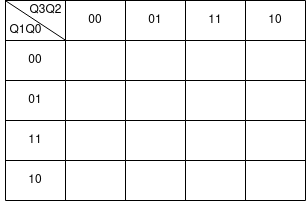

The diagram above was exported from draw.io. Its source (the exported page's mxGraphModel, read from the mxfile embedded in the PNG):
<mxGraphModel dx="723" dy="403" grid="1" gridSize="10" guides="1" tooltips="1" connect="1" arrows="1" fold="1" page="1" pageScale="1" pageWidth="827" pageHeight="1169" math="0" shadow="0">
  <root>
    <mxCell id="0" />
    <mxCell id="1" parent="0" />
    <mxCell id="VpzBe1MpziRyCnA56lvc-14" value="" style="shape=table;html=1;whiteSpace=wrap;startSize=0;container=1;collapsible=0;childLayout=tableLayout;" vertex="1" parent="1">
      <mxGeometry x="320" y="220" width="300" height="200" as="geometry" />
    </mxCell>
    <mxCell id="VpzBe1MpziRyCnA56lvc-15" value="" style="shape=tableRow;horizontal=0;startSize=0;swimlaneHead=0;swimlaneBody=0;top=0;left=0;bottom=0;right=0;collapsible=0;dropTarget=0;fillColor=none;points=[[0,0.5],[1,0.5]];portConstraint=eastwest;" vertex="1" parent="VpzBe1MpziRyCnA56lvc-14">
      <mxGeometry width="300" height="40" as="geometry" />
    </mxCell>
    <mxCell id="VpzBe1MpziRyCnA56lvc-16" value="&lt;div&gt;&lt;br&gt;&lt;/div&gt;&lt;div&gt;&lt;br&gt;&lt;/div&gt;&lt;div&gt;&lt;br&gt;&lt;/div&gt;&lt;div&gt;&lt;br&gt;&lt;/div&gt;&lt;div&gt;&lt;br&gt;&lt;/div&gt;&lt;div&gt;&lt;br&gt;&lt;/div&gt;" style="shape=partialRectangle;html=1;whiteSpace=wrap;connectable=0;fillColor=none;top=0;left=0;bottom=0;right=0;overflow=hidden;" vertex="1" parent="VpzBe1MpziRyCnA56lvc-15">
      <mxGeometry width="60" height="40" as="geometry">
        <mxRectangle width="60" height="40" as="alternateBounds" />
      </mxGeometry>
    </mxCell>
    <mxCell id="VpzBe1MpziRyCnA56lvc-17" value="&lt;div&gt;00&lt;/div&gt;" style="shape=partialRectangle;html=1;whiteSpace=wrap;connectable=0;fillColor=none;top=0;left=0;bottom=0;right=0;overflow=hidden;" vertex="1" parent="VpzBe1MpziRyCnA56lvc-15">
      <mxGeometry x="60" width="60" height="40" as="geometry">
        <mxRectangle width="60" height="40" as="alternateBounds" />
      </mxGeometry>
    </mxCell>
    <mxCell id="VpzBe1MpziRyCnA56lvc-27" value="01" style="shape=partialRectangle;html=1;whiteSpace=wrap;connectable=0;fillColor=none;top=0;left=0;bottom=0;right=0;overflow=hidden;" vertex="1" parent="VpzBe1MpziRyCnA56lvc-15">
      <mxGeometry x="120" width="60" height="40" as="geometry">
        <mxRectangle width="60" height="40" as="alternateBounds" />
      </mxGeometry>
    </mxCell>
    <mxCell id="VpzBe1MpziRyCnA56lvc-30" value="11" style="shape=partialRectangle;html=1;whiteSpace=wrap;connectable=0;fillColor=none;top=0;left=0;bottom=0;right=0;overflow=hidden;" vertex="1" parent="VpzBe1MpziRyCnA56lvc-15">
      <mxGeometry x="180" width="60" height="40" as="geometry">
        <mxRectangle width="60" height="40" as="alternateBounds" />
      </mxGeometry>
    </mxCell>
    <mxCell id="VpzBe1MpziRyCnA56lvc-18" value="10" style="shape=partialRectangle;html=1;whiteSpace=wrap;connectable=0;fillColor=none;top=0;left=0;bottom=0;right=0;overflow=hidden;" vertex="1" parent="VpzBe1MpziRyCnA56lvc-15">
      <mxGeometry x="240" width="60" height="40" as="geometry">
        <mxRectangle width="60" height="40" as="alternateBounds" />
      </mxGeometry>
    </mxCell>
    <mxCell id="VpzBe1MpziRyCnA56lvc-19" value="" style="shape=tableRow;horizontal=0;startSize=0;swimlaneHead=0;swimlaneBody=0;top=0;left=0;bottom=0;right=0;collapsible=0;dropTarget=0;fillColor=none;points=[[0,0.5],[1,0.5]];portConstraint=eastwest;" vertex="1" parent="VpzBe1MpziRyCnA56lvc-14">
      <mxGeometry y="40" width="300" height="40" as="geometry" />
    </mxCell>
    <mxCell id="VpzBe1MpziRyCnA56lvc-20" value="00" style="shape=partialRectangle;html=1;whiteSpace=wrap;connectable=0;fillColor=none;top=0;left=0;bottom=0;right=0;overflow=hidden;" vertex="1" parent="VpzBe1MpziRyCnA56lvc-19">
      <mxGeometry width="60" height="40" as="geometry">
        <mxRectangle width="60" height="40" as="alternateBounds" />
      </mxGeometry>
    </mxCell>
    <mxCell id="VpzBe1MpziRyCnA56lvc-21" value="" style="shape=partialRectangle;html=1;whiteSpace=wrap;connectable=0;fillColor=none;top=0;left=0;bottom=0;right=0;overflow=hidden;" vertex="1" parent="VpzBe1MpziRyCnA56lvc-19">
      <mxGeometry x="60" width="60" height="40" as="geometry">
        <mxRectangle width="60" height="40" as="alternateBounds" />
      </mxGeometry>
    </mxCell>
    <mxCell id="VpzBe1MpziRyCnA56lvc-28" style="shape=partialRectangle;html=1;whiteSpace=wrap;connectable=0;fillColor=none;top=0;left=0;bottom=0;right=0;overflow=hidden;" vertex="1" parent="VpzBe1MpziRyCnA56lvc-19">
      <mxGeometry x="120" width="60" height="40" as="geometry">
        <mxRectangle width="60" height="40" as="alternateBounds" />
      </mxGeometry>
    </mxCell>
    <mxCell id="VpzBe1MpziRyCnA56lvc-31" style="shape=partialRectangle;html=1;whiteSpace=wrap;connectable=0;fillColor=none;top=0;left=0;bottom=0;right=0;overflow=hidden;" vertex="1" parent="VpzBe1MpziRyCnA56lvc-19">
      <mxGeometry x="180" width="60" height="40" as="geometry">
        <mxRectangle width="60" height="40" as="alternateBounds" />
      </mxGeometry>
    </mxCell>
    <mxCell id="VpzBe1MpziRyCnA56lvc-22" value="" style="shape=partialRectangle;html=1;whiteSpace=wrap;connectable=0;fillColor=none;top=0;left=0;bottom=0;right=0;overflow=hidden;" vertex="1" parent="VpzBe1MpziRyCnA56lvc-19">
      <mxGeometry x="240" width="60" height="40" as="geometry">
        <mxRectangle width="60" height="40" as="alternateBounds" />
      </mxGeometry>
    </mxCell>
    <mxCell id="VpzBe1MpziRyCnA56lvc-23" value="" style="shape=tableRow;horizontal=0;startSize=0;swimlaneHead=0;swimlaneBody=0;top=0;left=0;bottom=0;right=0;collapsible=0;dropTarget=0;fillColor=none;points=[[0,0.5],[1,0.5]];portConstraint=eastwest;" vertex="1" parent="VpzBe1MpziRyCnA56lvc-14">
      <mxGeometry y="80" width="300" height="40" as="geometry" />
    </mxCell>
    <mxCell id="VpzBe1MpziRyCnA56lvc-24" value="01" style="shape=partialRectangle;html=1;whiteSpace=wrap;connectable=0;fillColor=none;top=0;left=0;bottom=0;right=0;overflow=hidden;" vertex="1" parent="VpzBe1MpziRyCnA56lvc-23">
      <mxGeometry width="60" height="40" as="geometry">
        <mxRectangle width="60" height="40" as="alternateBounds" />
      </mxGeometry>
    </mxCell>
    <mxCell id="VpzBe1MpziRyCnA56lvc-25" value="" style="shape=partialRectangle;html=1;whiteSpace=wrap;connectable=0;fillColor=none;top=0;left=0;bottom=0;right=0;overflow=hidden;" vertex="1" parent="VpzBe1MpziRyCnA56lvc-23">
      <mxGeometry x="60" width="60" height="40" as="geometry">
        <mxRectangle width="60" height="40" as="alternateBounds" />
      </mxGeometry>
    </mxCell>
    <mxCell id="VpzBe1MpziRyCnA56lvc-29" style="shape=partialRectangle;html=1;whiteSpace=wrap;connectable=0;fillColor=none;top=0;left=0;bottom=0;right=0;overflow=hidden;pointerEvents=1;" vertex="1" parent="VpzBe1MpziRyCnA56lvc-23">
      <mxGeometry x="120" width="60" height="40" as="geometry">
        <mxRectangle width="60" height="40" as="alternateBounds" />
      </mxGeometry>
    </mxCell>
    <mxCell id="VpzBe1MpziRyCnA56lvc-32" style="shape=partialRectangle;html=1;whiteSpace=wrap;connectable=0;fillColor=none;top=0;left=0;bottom=0;right=0;overflow=hidden;pointerEvents=1;" vertex="1" parent="VpzBe1MpziRyCnA56lvc-23">
      <mxGeometry x="180" width="60" height="40" as="geometry">
        <mxRectangle width="60" height="40" as="alternateBounds" />
      </mxGeometry>
    </mxCell>
    <mxCell id="VpzBe1MpziRyCnA56lvc-26" value="" style="shape=partialRectangle;html=1;whiteSpace=wrap;connectable=0;fillColor=none;top=0;left=0;bottom=0;right=0;overflow=hidden;pointerEvents=1;" vertex="1" parent="VpzBe1MpziRyCnA56lvc-23">
      <mxGeometry x="240" width="60" height="40" as="geometry">
        <mxRectangle width="60" height="40" as="alternateBounds" />
      </mxGeometry>
    </mxCell>
    <mxCell id="VpzBe1MpziRyCnA56lvc-36" style="shape=tableRow;horizontal=0;startSize=0;swimlaneHead=0;swimlaneBody=0;top=0;left=0;bottom=0;right=0;collapsible=0;dropTarget=0;fillColor=none;points=[[0,0.5],[1,0.5]];portConstraint=eastwest;" vertex="1" parent="VpzBe1MpziRyCnA56lvc-14">
      <mxGeometry y="120" width="300" height="40" as="geometry" />
    </mxCell>
    <mxCell id="VpzBe1MpziRyCnA56lvc-37" value="11" style="shape=partialRectangle;html=1;whiteSpace=wrap;connectable=0;fillColor=none;top=0;left=0;bottom=0;right=0;overflow=hidden;" vertex="1" parent="VpzBe1MpziRyCnA56lvc-36">
      <mxGeometry width="60" height="40" as="geometry">
        <mxRectangle width="60" height="40" as="alternateBounds" />
      </mxGeometry>
    </mxCell>
    <mxCell id="VpzBe1MpziRyCnA56lvc-38" style="shape=partialRectangle;html=1;whiteSpace=wrap;connectable=0;fillColor=none;top=0;left=0;bottom=0;right=0;overflow=hidden;" vertex="1" parent="VpzBe1MpziRyCnA56lvc-36">
      <mxGeometry x="60" width="60" height="40" as="geometry">
        <mxRectangle width="60" height="40" as="alternateBounds" />
      </mxGeometry>
    </mxCell>
    <mxCell id="VpzBe1MpziRyCnA56lvc-39" style="shape=partialRectangle;html=1;whiteSpace=wrap;connectable=0;fillColor=none;top=0;left=0;bottom=0;right=0;overflow=hidden;pointerEvents=1;" vertex="1" parent="VpzBe1MpziRyCnA56lvc-36">
      <mxGeometry x="120" width="60" height="40" as="geometry">
        <mxRectangle width="60" height="40" as="alternateBounds" />
      </mxGeometry>
    </mxCell>
    <mxCell id="VpzBe1MpziRyCnA56lvc-40" style="shape=partialRectangle;html=1;whiteSpace=wrap;connectable=0;fillColor=none;top=0;left=0;bottom=0;right=0;overflow=hidden;pointerEvents=1;" vertex="1" parent="VpzBe1MpziRyCnA56lvc-36">
      <mxGeometry x="180" width="60" height="40" as="geometry">
        <mxRectangle width="60" height="40" as="alternateBounds" />
      </mxGeometry>
    </mxCell>
    <mxCell id="VpzBe1MpziRyCnA56lvc-41" style="shape=partialRectangle;html=1;whiteSpace=wrap;connectable=0;fillColor=none;top=0;left=0;bottom=0;right=0;overflow=hidden;pointerEvents=1;" vertex="1" parent="VpzBe1MpziRyCnA56lvc-36">
      <mxGeometry x="240" width="60" height="40" as="geometry">
        <mxRectangle width="60" height="40" as="alternateBounds" />
      </mxGeometry>
    </mxCell>
    <mxCell id="VpzBe1MpziRyCnA56lvc-42" style="shape=tableRow;horizontal=0;startSize=0;swimlaneHead=0;swimlaneBody=0;top=0;left=0;bottom=0;right=0;collapsible=0;dropTarget=0;fillColor=none;points=[[0,0.5],[1,0.5]];portConstraint=eastwest;" vertex="1" parent="VpzBe1MpziRyCnA56lvc-14">
      <mxGeometry y="160" width="300" height="40" as="geometry" />
    </mxCell>
    <mxCell id="VpzBe1MpziRyCnA56lvc-43" value="10" style="shape=partialRectangle;html=1;whiteSpace=wrap;connectable=0;fillColor=none;top=0;left=0;bottom=0;right=0;overflow=hidden;" vertex="1" parent="VpzBe1MpziRyCnA56lvc-42">
      <mxGeometry width="60" height="40" as="geometry">
        <mxRectangle width="60" height="40" as="alternateBounds" />
      </mxGeometry>
    </mxCell>
    <mxCell id="VpzBe1MpziRyCnA56lvc-44" style="shape=partialRectangle;html=1;whiteSpace=wrap;connectable=0;fillColor=none;top=0;left=0;bottom=0;right=0;overflow=hidden;" vertex="1" parent="VpzBe1MpziRyCnA56lvc-42">
      <mxGeometry x="60" width="60" height="40" as="geometry">
        <mxRectangle width="60" height="40" as="alternateBounds" />
      </mxGeometry>
    </mxCell>
    <mxCell id="VpzBe1MpziRyCnA56lvc-45" style="shape=partialRectangle;html=1;whiteSpace=wrap;connectable=0;fillColor=none;top=0;left=0;bottom=0;right=0;overflow=hidden;pointerEvents=1;" vertex="1" parent="VpzBe1MpziRyCnA56lvc-42">
      <mxGeometry x="120" width="60" height="40" as="geometry">
        <mxRectangle width="60" height="40" as="alternateBounds" />
      </mxGeometry>
    </mxCell>
    <mxCell id="VpzBe1MpziRyCnA56lvc-46" style="shape=partialRectangle;html=1;whiteSpace=wrap;connectable=0;fillColor=none;top=0;left=0;bottom=0;right=0;overflow=hidden;pointerEvents=1;" vertex="1" parent="VpzBe1MpziRyCnA56lvc-42">
      <mxGeometry x="180" width="60" height="40" as="geometry">
        <mxRectangle width="60" height="40" as="alternateBounds" />
      </mxGeometry>
    </mxCell>
    <mxCell id="VpzBe1MpziRyCnA56lvc-47" style="shape=partialRectangle;html=1;whiteSpace=wrap;connectable=0;fillColor=none;top=0;left=0;bottom=0;right=0;overflow=hidden;pointerEvents=1;" vertex="1" parent="VpzBe1MpziRyCnA56lvc-42">
      <mxGeometry x="240" width="60" height="40" as="geometry">
        <mxRectangle width="60" height="40" as="alternateBounds" />
      </mxGeometry>
    </mxCell>
    <mxCell id="VpzBe1MpziRyCnA56lvc-48" value="" style="endArrow=none;html=1;rounded=0;exitX=0.001;exitY=0.01;exitDx=0;exitDy=0;exitPerimeter=0;entryX=0.199;entryY=0.988;entryDx=0;entryDy=0;entryPerimeter=0;" edge="1" parent="VpzBe1MpziRyCnA56lvc-14" source="VpzBe1MpziRyCnA56lvc-15" target="VpzBe1MpziRyCnA56lvc-15">
      <mxGeometry width="50" height="50" relative="1" as="geometry">
        <mxPoint x="70" y="90" as="sourcePoint" />
        <mxPoint x="120" y="40" as="targetPoint" />
      </mxGeometry>
    </mxCell>
    <mxCell id="VpzBe1MpziRyCnA56lvc-49" value="Q3Q2" style="text;html=1;align=center;verticalAlign=middle;resizable=0;points=[];autosize=1;strokeColor=none;fillColor=none;" vertex="1" parent="1">
      <mxGeometry x="335" y="220" width="50" height="20" as="geometry" />
    </mxCell>
    <mxCell id="VpzBe1MpziRyCnA56lvc-50" value="Q1Q0" style="text;html=1;align=center;verticalAlign=middle;resizable=0;points=[];autosize=1;strokeColor=none;fillColor=none;" vertex="1" parent="1">
      <mxGeometry x="315" y="240" width="50" height="20" as="geometry" />
    </mxCell>
  </root>
</mxGraphModel>